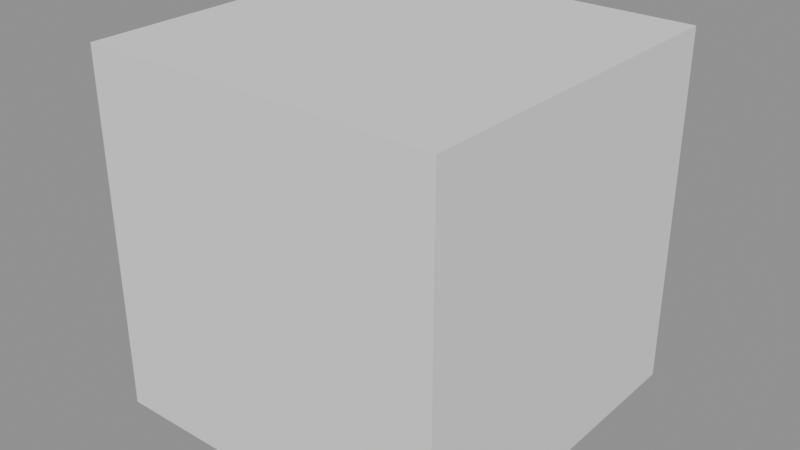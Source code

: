 # Source: remed-009-test-chain.blend  (saved by Blender 4.5.87; exported with 4.5.12 LTS)
import bpy
from mathutils import Matrix  # noqa: F401  (used for matrix-valued properties, if any)

bpy.ops.wm.read_factory_settings(use_empty=True)
scene = bpy.context.scene
scene.name = 'Scene'

# ---- meshes
me_cube = bpy.data.meshes.new('Cube')
me_cube.from_pydata([(-1.0, -1.0, -1.0), (-1.0, -1.0, 1.0), (-1.0, 1.0, -1.0), (-1.0, 1.0, 1.0), (1.0, -1.0, -1.0), (1.0, -1.0, 1.0), (1.0, 1.0, -1.0), (1.0, 1.0, 1.0)], [], [(0, 1, 3, 2), (2, 3, 7, 6), (6, 7, 5, 4), (4, 5, 1, 0), (2, 6, 4, 0), (7, 3, 1, 5)])
_uv = me_cube.uv_layers.new(name='UVMap')
_uv.uv.foreach_set('vector', [0.375, 0.0, 0.625, 0.0, 0.625, 0.25, 0.375, 0.25, 0.375, 0.25, 0.625, 0.25, 0.625, 0.5, 0.375, 0.5, 0.375, 0.5, 0.625, 0.5, 0.625, 0.75, 0.375, 0.75, 0.375, 0.75, 0.625, 0.75, 0.625, 1.0, 0.375, 1.0, 0.125, 0.5, 0.375, 0.5, 0.375, 0.75, 0.125, 0.75, 0.625, 0.5, 0.875, 0.5, 0.875, 0.75, 0.625, 0.75])
me_cube.update()

# ---- objects
ob_remedtestcube = bpy.data.objects.new('RemedTestCube', me_cube)

# ---- transforms, parenting, visibility, modifiers, constraints
ob_remedtestcube.location = (0.0, 0.0, 0.0)

# ---- collection membership
scene.collection.objects.link(ob_remedtestcube)

# ---- scene / render settings (as saved in the file)
scene.frame_start = 1; scene.frame_end = 250; scene.frame_set(1)
scene.render.engine = 'BLENDER_EEVEE_NEXT'
bpy.context.view_layer.update()

# ---- added for rendering (the .blend has no active camera and no usable light): camera, sun + grey world if the file has none
cam_auto = bpy.data.cameras.new('AutoCamera')
cam_auto.lens = 50.0
cam_auto.sensor_width = 36.0
cam_auto.clip_end = 1000.0
ob_auto_camera = bpy.data.objects.new('AutoCamera', cam_auto)
scene.collection.objects.link(ob_auto_camera)
ob_auto_camera.location = (3.20507, -3.84609, 2.56406)
ob_auto_camera.rotation_euler = (1.09748, -7.21219e-08, 0.694738)
scene.camera = ob_auto_camera
light_auto_sun = bpy.data.lights.new('AutoSun', 'SUN')
light_auto_sun.energy = 3.0
light_auto_sun.angle = 0.0523599
ob_auto_sun = bpy.data.objects.new('AutoSun', light_auto_sun)
scene.collection.objects.link(ob_auto_sun)
ob_auto_sun.rotation_euler = (0.872665, 0.174533, 0.523599)
if scene.world is None:
    world_auto = bpy.data.worlds.new('AutoWorld')
    world_auto.color = (0.3, 0.3, 0.3)
    scene.world = world_auto
bpy.context.view_layer.update()
